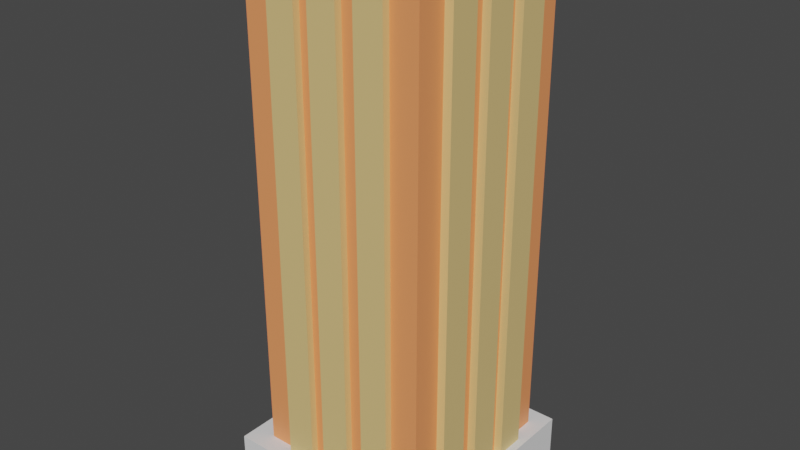 # Source: bigben.blend  (saved by Blender 3.4.6; exported with 4.5.12 LTS)
import bpy
from mathutils import Matrix  # noqa: F401  (used for matrix-valued properties, if any)

bpy.ops.wm.read_factory_settings(use_empty=True)
scene = bpy.context.scene
scene.name = 'Scene'

# ---- collections
col_collection = bpy.data.collections.new('Collection'); scene.collection.children.link(col_collection)

# ---- materials (node trees are filled in below, after node groups)
mat_wallcolor = bpy.data.materials.new('WallColor')
mat_wallcolor.alpha_threshold = 0.0
mat_wallcolor.use_transparent_shadow = False
mat_wallcolor.roughness = 0.5
mat_wallcolor.line_color = (0.0, 0.0, 0.0, 1.0)
mat_material = bpy.data.materials.new('Material')
mat_material.use_transparent_shadow = False
mat_wood = bpy.data.materials.new('Wood')
mat_wood.use_transparent_shadow = False
mat_wooddark = bpy.data.materials.new('WoodDark')
mat_wooddark.use_transparent_shadow = False

# ---- material node trees
mat_wallcolor.use_nodes = True; mat_wallcolor.node_tree.nodes.clear()
_N = mat_wallcolor.node_tree.nodes; _L = mat_wallcolor.node_tree.links
n0 = _N.new('ShaderNodeOutputMaterial'); n0.name = 'Material Output'; n0.location = (300, 300)
n1 = _N.new('ShaderNodeBsdfPrincipled'); n1.name = 'Principled BSDF'; n1.location = (10, 300)
n1.distribution = 'GGX'
n1.subsurface_method = 'RANDOM_WALK_SKIN'
n1.inputs[0].default_value = (1.0, 0.3209, 0.1201, 1.0)
n1.inputs[3].default_value = 1.45
n1.inputs[27].default_value = (0.0, 0.0, 0.0, 1.0)
n1.inputs[28].default_value = 1.0
_L.new(n1.outputs[0], n0.inputs[0])
n0.is_active_output = True
mat_material.use_nodes = True; mat_material.node_tree.nodes.clear()
_N = mat_material.node_tree.nodes; _L = mat_material.node_tree.links
n0 = _N.new('ShaderNodeBsdfPrincipled'); n0.name = 'Principled BSDF'; n0.location = (10, 300)
n0.distribution = 'GGX'
n0.subsurface_method = 'RANDOM_WALK_SKIN'
n0.inputs[0].default_value = (0.8, 0.5711, 0.2285, 1.0)
n0.inputs[3].default_value = 1.45
n0.inputs[27].default_value = (0.0, 0.0, 0.0, 1.0)
n0.inputs[28].default_value = 1.0
n1 = _N.new('ShaderNodeOutputMaterial'); n1.name = 'Material Output'; n1.location = (300, 300)
_L.new(n0.outputs[0], n1.inputs[0])
n1.is_active_output = True
mat_wood.use_nodes = True; mat_wood.node_tree.nodes.clear()
_N = mat_wood.node_tree.nodes; _L = mat_wood.node_tree.links
n0 = _N.new('ShaderNodeBsdfPrincipled'); n0.name = 'Principled BSDF'; n0.location = (10, 300)
n0.distribution = 'GGX'
n0.subsurface_method = 'RANDOM_WALK_SKIN'
n0.inputs[0].default_value = (0.8, 0.7592, 0.264, 1.0)
n0.inputs[3].default_value = 1.45
n0.inputs[27].default_value = (0.0, 0.0, 0.0, 1.0)
n0.inputs[28].default_value = 1.0
n1 = _N.new('ShaderNodeOutputMaterial'); n1.name = 'Material Output'; n1.location = (300, 300)
_L.new(n0.outputs[0], n1.inputs[0])
n1.is_active_output = True
mat_wooddark.use_nodes = True; mat_wooddark.node_tree.nodes.clear()
_N = mat_wooddark.node_tree.nodes; _L = mat_wooddark.node_tree.links
n0 = _N.new('ShaderNodeBsdfPrincipled'); n0.name = 'Principled BSDF'; n0.location = (10, 300)
n0.distribution = 'GGX'
n0.subsurface_method = 'RANDOM_WALK_SKIN'
n0.inputs[0].default_value = (0.1468, 0.06213, 0.01183, 1.0)
n0.inputs[3].default_value = 1.45
n0.inputs[27].default_value = (0.0, 0.0, 0.0, 1.0)
n0.inputs[28].default_value = 1.0
n1 = _N.new('ShaderNodeOutputMaterial'); n1.name = 'Material Output'; n1.location = (300, 300)
_L.new(n0.outputs[0], n1.inputs[0])
n1.is_active_output = True

# ---- world
world_world = bpy.data.worlds.new('World'); scene.world = world_world
world_world.use_nodes = True; world_world.node_tree.nodes.clear()
_N = world_world.node_tree.nodes; _L = world_world.node_tree.links
n0 = _N.new('ShaderNodeOutputWorld'); n0.name = 'World Output'; n0.location = (300, 300)
n1 = _N.new('ShaderNodeBackground'); n1.name = 'Background'; n1.location = (10, 300)
n1.inputs[0].default_value = (0.05088, 0.05088, 0.05088, 1.0)
_L.new(n1.outputs[0], n0.inputs[0])
n0.is_active_output = True
world_world.color = (0.05088, 0.05088, 0.05088)
world_world.use_sun_shadow = False
world_world.sun_shadow_jitter_overblur = 0.0

# ---- meshes
me_cube = bpy.data.meshes.new('Cube')
me_cube.from_pydata([(1.0, 1.0, 0.6196), (1.0, 1.0, -1.0), (1.0, -1.0, 0.6196), (1.0, -1.0, -1.0), (-1.0, 1.0, 0.6196), (-1.0, 1.0, -1.0), (-1.0, -1.0, 0.6196), (-1.0, -1.0, -1.0), (-0.9, -0.9, 0.6196), (0.9, 0.9, 0.6196), (-0.9, 0.9, 0.6196), (0.9, -0.9, 0.6196), (0.9, -0.9, -1.0), (-0.9, 0.9, -1.0), (0.9, 0.9, -1.0), (-0.9, -0.9, -1.0)], [], [(4, 6, 2, 11, 8, 10), (2, 0, 4, 10, 9, 11), (3, 2, 6, 7), (7, 6, 4, 5), (15, 7, 5, 1, 3, 12, 14, 13), (3, 7, 15, 12), (1, 0, 2, 3), (5, 4, 0, 1), (8, 11, 12, 15), (13, 10, 8, 15), (11, 9, 14, 12), (14, 9, 10, 13)])
_uv = me_cube.uv_layers.new(name='UVMap')
_uv.uv.foreach_set('vector', [0.875, 0.5, 0.875, 0.75, 0.625, 0.75, 0.6375, 0.7375, 0.8625, 0.7375, 0.8625, 0.5125, 0.625, 0.75, 0.625, 0.5, 0.875, 0.5, 0.8625, 0.5125, 0.6375, 0.5125, 0.6375, 0.7375, 0.375, 0.75, 0.625, 0.75, 0.625, 1.0, 0.375, 1.0, 0.375, 0.0, 0.625, 0.0, 0.625, 0.25, 0.375, 0.25, 0.1375, 0.7375, 0.125, 0.75, 0.125, 0.5, 0.375, 0.5, 0.375, 0.75, 0.3625, 0.7375, 0.3625, 0.5125, 0.1375, 0.5125, 0.375, 0.75, 0.125, 0.75, 0.1375, 0.7375, 0.3625, 0.7375, 0.375, 0.5, 0.625, 0.5, 0.625, 0.75, 0.375, 0.75, 0.375, 0.25, 0.625, 0.25, 0.625, 0.5, 0.375, 0.5, 0.5329, 1.0, 0.5329, 0.75, 0.4671, 0.75, 0.4671, 1.0, 0.4671, 0.25, 0.5329, 0.25, 0.5329, 0.0, 0.4671, 0.0, 0.5329, 0.75, 0.5329, 0.5, 0.4671, 0.5, 0.4671, 0.75, 0.4671, 0.5, 0.5329, 0.5, 0.5329, 0.25, 0.4671, 0.25])
me_cube.materials.append(mat_wallcolor)
me_cube.use_mirror_vertex_groups = False
me_cube.update()
me_cube_002 = bpy.data.meshes.new('Cube.002')
me_cube_002.from_pydata([(-1.0, -1.0, -1.0), (-1.0, -1.0, 1.0), (-1.0, 1.0, -1.0), (-1.0, 1.0, 1.0), (1.0, -1.0, -1.0), (1.0, -1.0, 1.0), (1.0, 1.0, -1.0), (1.0, 1.0, 1.0)], [], [(0, 1, 3, 2), (2, 3, 7, 6), (6, 7, 5, 4), (4, 5, 1, 0), (2, 6, 4, 0), (7, 3, 1, 5)])
_uv = me_cube_002.uv_layers.new(name='UVMap')
_uv.uv.foreach_set('vector', [0.375, 0.0, 0.625, 0.0, 0.625, 0.25, 0.375, 0.25, 0.375, 0.25, 0.625, 0.25, 0.625, 0.5, 0.375, 0.5, 0.375, 0.5, 0.625, 0.5, 0.625, 0.75, 0.375, 0.75, 0.375, 0.75, 0.625, 0.75, 0.625, 1.0, 0.375, 1.0, 0.125, 0.5, 0.375, 0.5, 0.375, 0.75, 0.125, 0.75, 0.625, 0.5, 0.875, 0.5, 0.875, 0.75, 0.625, 0.75])
me_cube_002.update()
me_cube_003 = bpy.data.meshes.new('Cube.003')
me_cube_003.from_pydata([(-1.0, -1.0, -0.5643), (-1.0, -1.0, 1.0), (-1.0, 1.0, -0.5643), (-1.0, 1.0, 1.0), (1.0, -1.0, -0.5643), (1.0, -1.0, 1.0), (1.0, 1.0, -0.5643), (1.0, 1.0, 1.0)], [], [(0, 1, 3, 2), (2, 3, 7, 6), (6, 7, 5, 4), (4, 5, 1, 0), (2, 6, 4, 0), (7, 3, 1, 5)])
_uv = me_cube_003.uv_layers.new(name='UVMap')
_uv.uv.foreach_set('vector', [0.375, 0.0, 0.625, 0.0, 0.625, 0.25, 0.375, 0.25, 0.375, 0.25, 0.625, 0.25, 0.625, 0.5, 0.375, 0.5, 0.375, 0.5, 0.625, 0.5, 0.625, 0.75, 0.375, 0.75, 0.375, 0.75, 0.625, 0.75, 0.625, 1.0, 0.375, 1.0, 0.125, 0.5, 0.375, 0.5, 0.375, 0.75, 0.125, 0.75, 0.625, 0.5, 0.875, 0.5, 0.875, 0.75, 0.625, 0.75])
me_cube_003.materials.append(mat_material)
me_cube_003.update()
me_cube_004 = bpy.data.meshes.new('Cube.004')
me_cube_004.from_pydata([(-1.0, -1.0, -0.5643), (-1.0, -1.0, 1.0), (-1.0, 1.0, -0.5643), (-1.0, 1.0, 1.0), (1.0, -1.0, -0.5643), (1.0, -1.0, 1.0), (1.0, 1.0, -0.5643), (1.0, 1.0, 1.0)], [], [(0, 1, 3, 2), (2, 3, 7, 6), (6, 7, 5, 4), (4, 5, 1, 0), (2, 6, 4, 0), (7, 3, 1, 5)])
_uv = me_cube_004.uv_layers.new(name='UVMap')
_uv.uv.foreach_set('vector', [0.375, 0.0, 0.625, 0.0, 0.625, 0.25, 0.375, 0.25, 0.375, 0.25, 0.625, 0.25, 0.625, 0.5, 0.375, 0.5, 0.375, 0.5, 0.625, 0.5, 0.625, 0.75, 0.375, 0.75, 0.375, 0.75, 0.625, 0.75, 0.625, 1.0, 0.375, 1.0, 0.125, 0.5, 0.375, 0.5, 0.375, 0.75, 0.125, 0.75, 0.625, 0.5, 0.875, 0.5, 0.875, 0.75, 0.625, 0.75])
me_cube_004.materials.append(mat_material)
me_cube_004.update()
me_cube_005 = bpy.data.meshes.new('Cube.005')
me_cube_005.from_pydata([(-1.0, -1.0, -0.5643), (-1.0, -1.0, 1.0), (-1.0, 1.0, -0.5643), (-1.0, 1.0, 1.0), (1.0, -1.0, -0.5643), (1.0, -1.0, 1.0), (1.0, 1.0, -0.5643), (1.0, 1.0, 1.0)], [], [(0, 1, 3, 2), (2, 3, 7, 6), (6, 7, 5, 4), (4, 5, 1, 0), (2, 6, 4, 0), (7, 3, 1, 5)])
_uv = me_cube_005.uv_layers.new(name='UVMap')
_uv.uv.foreach_set('vector', [0.375, 0.0, 0.625, 0.0, 0.625, 0.25, 0.375, 0.25, 0.375, 0.25, 0.625, 0.25, 0.625, 0.5, 0.375, 0.5, 0.375, 0.5, 0.625, 0.5, 0.625, 0.75, 0.375, 0.75, 0.375, 0.75, 0.625, 0.75, 0.625, 1.0, 0.375, 1.0, 0.125, 0.5, 0.375, 0.5, 0.375, 0.75, 0.125, 0.75, 0.625, 0.5, 0.875, 0.5, 0.875, 0.75, 0.625, 0.75])
me_cube_005.materials.append(mat_material)
me_cube_005.update()
me_cube_006 = bpy.data.meshes.new('Cube.006')
me_cube_006.from_pydata([(-1.0, -1.0, -0.5643), (-1.0, -1.0, 1.0), (-1.0, 1.0, -0.5643), (-1.0, 1.0, 1.0), (1.0, -1.0, -0.5643), (1.0, -1.0, 1.0), (1.0, 1.0, -0.5643), (1.0, 1.0, 1.0)], [], [(0, 1, 3, 2), (2, 3, 7, 6), (6, 7, 5, 4), (4, 5, 1, 0), (2, 6, 4, 0), (7, 3, 1, 5)])
_uv = me_cube_006.uv_layers.new(name='UVMap')
_uv.uv.foreach_set('vector', [0.375, 0.0, 0.625, 0.0, 0.625, 0.25, 0.375, 0.25, 0.375, 0.25, 0.625, 0.25, 0.625, 0.5, 0.375, 0.5, 0.375, 0.5, 0.625, 0.5, 0.625, 0.75, 0.375, 0.75, 0.375, 0.75, 0.625, 0.75, 0.625, 1.0, 0.375, 1.0, 0.125, 0.5, 0.375, 0.5, 0.375, 0.75, 0.125, 0.75, 0.625, 0.5, 0.875, 0.5, 0.875, 0.75, 0.625, 0.75])
me_cube_006.materials.append(mat_material)
me_cube_006.update()
me_cube_007 = bpy.data.meshes.new('Cube.007')
me_cube_007.from_pydata([(-1.0, -1.0, -0.5643), (-1.0, -1.0, 1.0), (-1.0, 1.0, -0.5643), (-1.0, 1.0, 1.0), (1.0, -1.0, -0.5643), (1.0, -1.0, 1.0), (1.0, 1.0, -0.5643), (1.0, 1.0, 1.0)], [], [(0, 1, 3, 2), (2, 3, 7, 6), (6, 7, 5, 4), (4, 5, 1, 0), (2, 6, 4, 0), (7, 3, 1, 5)])
_uv = me_cube_007.uv_layers.new(name='UVMap')
_uv.uv.foreach_set('vector', [0.375, 0.0, 0.625, 0.0, 0.625, 0.25, 0.375, 0.25, 0.375, 0.25, 0.625, 0.25, 0.625, 0.5, 0.375, 0.5, 0.375, 0.5, 0.625, 0.5, 0.625, 0.75, 0.375, 0.75, 0.375, 0.75, 0.625, 0.75, 0.625, 1.0, 0.375, 1.0, 0.125, 0.5, 0.375, 0.5, 0.375, 0.75, 0.125, 0.75, 0.625, 0.5, 0.875, 0.5, 0.875, 0.75, 0.625, 0.75])
me_cube_007.materials.append(mat_material)
me_cube_007.update()
me_cube_008 = bpy.data.meshes.new('Cube.008')
me_cube_008.from_pydata([(-1.0, -1.0, -0.5643), (-1.0, -1.0, 1.0), (-1.0, 1.0, -0.5643), (-1.0, 1.0, 1.0), (1.0, -1.0, -0.5643), (1.0, -1.0, 1.0), (1.0, 1.0, -0.5643), (1.0, 1.0, 1.0)], [], [(0, 1, 3, 2), (2, 3, 7, 6), (6, 7, 5, 4), (4, 5, 1, 0), (2, 6, 4, 0), (7, 3, 1, 5)])
_uv = me_cube_008.uv_layers.new(name='UVMap')
_uv.uv.foreach_set('vector', [0.375, 0.0, 0.625, 0.0, 0.625, 0.25, 0.375, 0.25, 0.375, 0.25, 0.625, 0.25, 0.625, 0.5, 0.375, 0.5, 0.375, 0.5, 0.625, 0.5, 0.625, 0.75, 0.375, 0.75, 0.375, 0.75, 0.625, 0.75, 0.625, 1.0, 0.375, 1.0, 0.125, 0.5, 0.375, 0.5, 0.375, 0.75, 0.125, 0.75, 0.625, 0.5, 0.875, 0.5, 0.875, 0.75, 0.625, 0.75])
me_cube_008.materials.append(mat_material)
me_cube_008.update()
me_cube_009 = bpy.data.meshes.new('Cube.009')
me_cube_009.from_pydata([(-1.0, -1.0, -0.5643), (-1.0, -1.0, 1.0), (-1.0, 1.0, -0.5643), (-1.0, 1.0, 1.0), (1.0, -1.0, -0.5643), (1.0, -1.0, 1.0), (1.0, 1.0, -0.5643), (1.0, 1.0, 1.0)], [], [(0, 1, 3, 2), (2, 3, 7, 6), (6, 7, 5, 4), (4, 5, 1, 0), (2, 6, 4, 0), (7, 3, 1, 5)])
_uv = me_cube_009.uv_layers.new(name='UVMap')
_uv.uv.foreach_set('vector', [0.375, 0.0, 0.625, 0.0, 0.625, 0.25, 0.375, 0.25, 0.375, 0.25, 0.625, 0.25, 0.625, 0.5, 0.375, 0.5, 0.375, 0.5, 0.625, 0.5, 0.625, 0.75, 0.375, 0.75, 0.375, 0.75, 0.625, 0.75, 0.625, 1.0, 0.375, 1.0, 0.125, 0.5, 0.375, 0.5, 0.375, 0.75, 0.125, 0.75, 0.625, 0.5, 0.875, 0.5, 0.875, 0.75, 0.625, 0.75])
me_cube_009.materials.append(mat_material)
me_cube_009.update()
me_cube_010 = bpy.data.meshes.new('Cube.010')
me_cube_010.from_pydata([(-1.0, -1.0, -0.5643), (-1.0, -1.0, 1.0), (-1.0, 1.0, -0.5643), (-1.0, 1.0, 1.0), (1.0, -1.0, -0.5643), (1.0, -1.0, 1.0), (1.0, 1.0, -0.5643), (1.0, 1.0, 1.0)], [], [(0, 1, 3, 2), (2, 3, 7, 6), (6, 7, 5, 4), (4, 5, 1, 0), (2, 6, 4, 0), (7, 3, 1, 5)])
_uv = me_cube_010.uv_layers.new(name='UVMap')
_uv.uv.foreach_set('vector', [0.375, 0.0, 0.625, 0.0, 0.625, 0.25, 0.375, 0.25, 0.375, 0.25, 0.625, 0.25, 0.625, 0.5, 0.375, 0.5, 0.375, 0.5, 0.625, 0.5, 0.625, 0.75, 0.375, 0.75, 0.375, 0.75, 0.625, 0.75, 0.625, 1.0, 0.375, 1.0, 0.125, 0.5, 0.375, 0.5, 0.375, 0.75, 0.125, 0.75, 0.625, 0.5, 0.875, 0.5, 0.875, 0.75, 0.625, 0.75])
me_cube_010.materials.append(mat_material)
me_cube_010.update()
me_cube_011 = bpy.data.meshes.new('Cube.011')
me_cube_011.from_pydata([(-1.0, -1.0, -0.5643), (-1.0, -1.0, 1.0), (-1.0, 1.0, -0.5643), (-1.0, 1.0, 1.0), (1.0, -1.0, -0.5643), (1.0, -1.0, 1.0), (1.0, 1.0, -0.5643), (1.0, 1.0, 1.0)], [], [(0, 1, 3, 2), (2, 3, 7, 6), (6, 7, 5, 4), (4, 5, 1, 0), (2, 6, 4, 0), (7, 3, 1, 5)])
_uv = me_cube_011.uv_layers.new(name='UVMap')
_uv.uv.foreach_set('vector', [0.375, 0.0, 0.625, 0.0, 0.625, 0.25, 0.375, 0.25, 0.375, 0.25, 0.625, 0.25, 0.625, 0.5, 0.375, 0.5, 0.375, 0.5, 0.625, 0.5, 0.625, 0.75, 0.375, 0.75, 0.375, 0.75, 0.625, 0.75, 0.625, 1.0, 0.375, 1.0, 0.125, 0.5, 0.375, 0.5, 0.375, 0.75, 0.125, 0.75, 0.625, 0.5, 0.875, 0.5, 0.875, 0.75, 0.625, 0.75])
me_cube_011.materials.append(mat_material)
me_cube_011.update()
me_cube_012 = bpy.data.meshes.new('Cube.012')
me_cube_012.from_pydata([(-1.0, -1.0, -0.5643), (-1.0, -1.0, 1.0), (-1.0, 1.0, -0.5643), (-1.0, 1.0, 1.0), (1.0, -1.0, -0.5643), (1.0, -1.0, 1.0), (1.0, 1.0, -0.5643), (1.0, 1.0, 1.0)], [], [(0, 1, 3, 2), (2, 3, 7, 6), (6, 7, 5, 4), (4, 5, 1, 0), (2, 6, 4, 0), (7, 3, 1, 5)])
_uv = me_cube_012.uv_layers.new(name='UVMap')
_uv.uv.foreach_set('vector', [0.375, 0.0, 0.625, 0.0, 0.625, 0.25, 0.375, 0.25, 0.375, 0.25, 0.625, 0.25, 0.625, 0.5, 0.375, 0.5, 0.375, 0.5, 0.625, 0.5, 0.625, 0.75, 0.375, 0.75, 0.375, 0.75, 0.625, 0.75, 0.625, 1.0, 0.375, 1.0, 0.125, 0.5, 0.375, 0.5, 0.375, 0.75, 0.125, 0.75, 0.625, 0.5, 0.875, 0.5, 0.875, 0.75, 0.625, 0.75])
me_cube_012.materials.append(mat_material)
me_cube_012.update()
me_cube_013 = bpy.data.meshes.new('Cube.013')
me_cube_013.from_pydata([(-1.0, -1.0, -0.5643), (-1.0, -1.0, 1.0), (-1.0, 1.0, -0.5643), (-1.0, 1.0, 1.0), (1.0, -1.0, -0.5643), (1.0, -1.0, 1.0), (1.0, 1.0, -0.5643), (1.0, 1.0, 1.0)], [], [(0, 1, 3, 2), (2, 3, 7, 6), (6, 7, 5, 4), (4, 5, 1, 0), (2, 6, 4, 0), (7, 3, 1, 5)])
_uv = me_cube_013.uv_layers.new(name='UVMap')
_uv.uv.foreach_set('vector', [0.375, 0.0, 0.625, 0.0, 0.625, 0.25, 0.375, 0.25, 0.375, 0.25, 0.625, 0.25, 0.625, 0.5, 0.375, 0.5, 0.375, 0.5, 0.625, 0.5, 0.625, 0.75, 0.375, 0.75, 0.375, 0.75, 0.625, 0.75, 0.625, 1.0, 0.375, 1.0, 0.125, 0.5, 0.375, 0.5, 0.375, 0.75, 0.125, 0.75, 0.625, 0.5, 0.875, 0.5, 0.875, 0.75, 0.625, 0.75])
me_cube_013.materials.append(mat_material)
me_cube_013.update()
me_cube_014 = bpy.data.meshes.new('Cube.014')
me_cube_014.from_pydata([(-1.0, -1.0, -0.5643), (-1.0, -1.0, 1.0), (-1.0, 1.0, -0.5643), (-1.0, 1.0, 1.0), (1.0, -1.0, -0.5643), (1.0, -1.0, 1.0), (1.0, 1.0, -0.5643), (1.0, 1.0, 1.0)], [], [(0, 1, 3, 2), (2, 3, 7, 6), (6, 7, 5, 4), (4, 5, 1, 0), (2, 6, 4, 0), (7, 3, 1, 5)])
_uv = me_cube_014.uv_layers.new(name='UVMap')
_uv.uv.foreach_set('vector', [0.375, 0.0, 0.625, 0.0, 0.625, 0.25, 0.375, 0.25, 0.375, 0.25, 0.625, 0.25, 0.625, 0.5, 0.375, 0.5, 0.375, 0.5, 0.625, 0.5, 0.625, 0.75, 0.375, 0.75, 0.375, 0.75, 0.625, 0.75, 0.625, 1.0, 0.375, 1.0, 0.125, 0.5, 0.375, 0.5, 0.375, 0.75, 0.125, 0.75, 0.625, 0.5, 0.875, 0.5, 0.875, 0.75, 0.625, 0.75])
me_cube_014.materials.append(mat_material)
me_cube_014.update()
me_cube_017 = bpy.data.meshes.new('Cube.017')
me_cube_017.from_pydata([(-1.0, -1.0, -1.0), (-1.0, -1.0, 1.0), (-1.0, 1.0, -1.0), (-1.0, 1.0, 1.0), (1.0, -1.0, -1.0), (1.0, -1.0, 1.0), (1.0, 1.0, -1.0), (1.0, 1.0, 1.0), (-2.0, -2.0, 1.508), (-2.0, -2.0, 0.905), (-2.0, 2.0, 1.508), (-2.0, 2.0, 0.905), (2.0, -2.0, 1.508), (2.0, -2.0, 0.905), (2.0, 2.0, 1.508), (2.0, 2.0, 0.905)], [], [(0, 1, 3, 2), (2, 3, 7, 6), (6, 7, 5, 4), (4, 5, 1, 0), (2, 6, 4, 0), (7, 3, 1, 5), (8, 9, 11, 10), (10, 11, 15, 14), (14, 15, 13, 12), (12, 13, 9, 8), (10, 14, 12, 8), (15, 11, 9, 13)])
_uv = me_cube_017.uv_layers.new(name='UVMap')
_uv.uv.foreach_set('vector', [0.375, 0.0, 0.625, 0.0, 0.625, 0.25, 0.375, 0.25, 0.375, 0.25, 0.625, 0.25, 0.625, 0.5, 0.375, 0.5, 0.375, 0.5, 0.625, 0.5, 0.625, 0.75, 0.375, 0.75, 0.375, 0.75, 0.625, 0.75, 0.625, 1.0, 0.375, 1.0, 0.125, 0.5, 0.375, 0.5, 0.375, 0.75, 0.125, 0.75, 0.625, 0.5, 0.875, 0.5, 0.875, 0.75, 0.625, 0.75, 0.375, 0.0, 0.625, 0.0, 0.625, 0.25, 0.375, 0.25, 0.375, 0.25, 0.625, 0.25, 0.625, 0.5, 0.375, 0.5, 0.375, 0.5, 0.625, 0.5, 0.625, 0.75, 0.375, 0.75, 0.375, 0.75, 0.625, 0.75, 0.625, 1.0, 0.375, 1.0, 0.125, 0.5, 0.375, 0.5, 0.375, 0.75, 0.125, 0.75, 0.625, 0.5, 0.875, 0.5, 0.875, 0.75, 0.625, 0.75])
me_cube_017.materials.append(mat_wood)
me_cube_017.update()
me_cube_018 = bpy.data.meshes.new('Cube.018')
me_cube_018.from_pydata([(-1.0, -1.0, -1.0), (-1.0, -1.0, 1.0), (-1.0, 1.0, -1.0), (-1.0, 1.0, 1.0), (1.0, -1.0, -1.0), (1.0, -1.0, 1.0), (1.0, 1.0, -1.0), (1.0, 1.0, 1.0)], [], [(0, 1, 3, 2), (2, 3, 7, 6), (6, 7, 5, 4), (4, 5, 1, 0), (2, 6, 4, 0), (7, 3, 1, 5)])
_uv = me_cube_018.uv_layers.new(name='UVMap')
_uv.uv.foreach_set('vector', [0.375, 0.0, 0.625, 0.0, 0.625, 0.25, 0.375, 0.25, 0.375, 0.25, 0.625, 0.25, 0.625, 0.5, 0.375, 0.5, 0.375, 0.5, 0.625, 0.5, 0.625, 0.75, 0.375, 0.75, 0.375, 0.75, 0.625, 0.75, 0.625, 1.0, 0.375, 1.0, 0.125, 0.5, 0.375, 0.5, 0.375, 0.75, 0.125, 0.75, 0.625, 0.5, 0.875, 0.5, 0.875, 0.75, 0.625, 0.75])
me_cube_018.materials.append(mat_wood)
me_cube_018.update()
me_cube_019 = bpy.data.meshes.new('Cube.019')
me_cube_019.from_pydata([(-1.0, -1.0, -1.0), (-1.0, -1.0, 1.0), (-1.0, 1.0, -1.0), (-1.0, 1.0, 1.0), (1.0, -1.0, -1.0), (1.0, -1.0, 1.0), (1.0, 1.0, -1.0), (1.0, 1.0, 1.0)], [], [(0, 1, 3, 2), (2, 3, 7, 6), (6, 7, 5, 4), (4, 5, 1, 0), (2, 6, 4, 0), (7, 3, 1, 5)])
_uv = me_cube_019.uv_layers.new(name='UVMap')
_uv.uv.foreach_set('vector', [0.375, 0.0, 0.625, 0.0, 0.625, 0.25, 0.375, 0.25, 0.375, 0.25, 0.625, 0.25, 0.625, 0.5, 0.375, 0.5, 0.375, 0.5, 0.625, 0.5, 0.625, 0.75, 0.375, 0.75, 0.375, 0.75, 0.625, 0.75, 0.625, 1.0, 0.375, 1.0, 0.125, 0.5, 0.375, 0.5, 0.375, 0.75, 0.125, 0.75, 0.625, 0.5, 0.875, 0.5, 0.875, 0.75, 0.625, 0.75])
me_cube_019.materials.append(mat_wood)
me_cube_019.update()
me_cube_020 = bpy.data.meshes.new('Cube.020')
me_cube_020.from_pydata([(-1.0, -1.0, -1.0), (-1.0, -1.0, 1.0), (-1.0, 1.0, -1.0), (-1.0, 1.0, 1.0), (1.0, -1.0, -1.0), (1.0, -1.0, 1.0), (1.0, 1.0, -1.0), (1.0, 1.0, 1.0)], [], [(0, 1, 3, 2), (2, 3, 7, 6), (6, 7, 5, 4), (4, 5, 1, 0), (2, 6, 4, 0), (7, 3, 1, 5)])
_uv = me_cube_020.uv_layers.new(name='UVMap')
_uv.uv.foreach_set('vector', [0.375, 0.0, 0.625, 0.0, 0.625, 0.25, 0.375, 0.25, 0.375, 0.25, 0.625, 0.25, 0.625, 0.5, 0.375, 0.5, 0.375, 0.5, 0.625, 0.5, 0.625, 0.75, 0.375, 0.75, 0.375, 0.75, 0.625, 0.75, 0.625, 1.0, 0.375, 1.0, 0.125, 0.5, 0.375, 0.5, 0.375, 0.75, 0.125, 0.75, 0.625, 0.5, 0.875, 0.5, 0.875, 0.75, 0.625, 0.75])
me_cube_020.materials.append(mat_wood)
me_cube_020.update()
me_cube_021 = bpy.data.meshes.new('Cube.021')
me_cube_021.from_pydata([(-1.0, -1.0, -1.0), (-1.0, -1.0, 1.0), (-1.0, 1.0, -1.0), (-1.0, 1.0, 1.0), (1.0, -1.0, -1.0), (1.0, -1.0, 1.0), (1.0, 1.0, -1.0), (1.0, 1.0, 1.0)], [], [(0, 1, 3, 2), (2, 3, 7, 6), (6, 7, 5, 4), (4, 5, 1, 0), (2, 6, 4, 0), (7, 3, 1, 5)])
_uv = me_cube_021.uv_layers.new(name='UVMap')
_uv.uv.foreach_set('vector', [0.375, 0.0, 0.625, 0.0, 0.625, 0.25, 0.375, 0.25, 0.375, 0.25, 0.625, 0.25, 0.625, 0.5, 0.375, 0.5, 0.375, 0.5, 0.625, 0.5, 0.625, 0.75, 0.375, 0.75, 0.375, 0.75, 0.625, 0.75, 0.625, 1.0, 0.375, 1.0, 0.125, 0.5, 0.375, 0.5, 0.375, 0.75, 0.125, 0.75, 0.625, 0.5, 0.875, 0.5, 0.875, 0.75, 0.625, 0.75])
me_cube_021.materials.append(mat_wood)
me_cube_021.update()
me_cube_022 = bpy.data.meshes.new('Cube.022')
me_cube_022.from_pydata([(-1.0, -1.0, -1.0), (-1.0, -1.0, 1.0), (-1.0, 1.0, -1.0), (-1.0, 1.0, 1.0), (1.0, -1.0, -1.0), (1.0, -1.0, 1.0), (1.0, 1.0, -1.0), (1.0, 1.0, 1.0)], [], [(0, 1, 3, 2), (2, 3, 7, 6), (6, 7, 5, 4), (4, 5, 1, 0), (2, 6, 4, 0), (7, 3, 1, 5)])
_uv = me_cube_022.uv_layers.new(name='UVMap')
_uv.uv.foreach_set('vector', [0.375, 0.0, 0.625, 0.0, 0.625, 0.25, 0.375, 0.25, 0.375, 0.25, 0.625, 0.25, 0.625, 0.5, 0.375, 0.5, 0.375, 0.5, 0.625, 0.5, 0.625, 0.75, 0.375, 0.75, 0.375, 0.75, 0.625, 0.75, 0.625, 1.0, 0.375, 1.0, 0.125, 0.5, 0.375, 0.5, 0.375, 0.75, 0.125, 0.75, 0.625, 0.5, 0.875, 0.5, 0.875, 0.75, 0.625, 0.75])
me_cube_022.materials.append(mat_wood)
me_cube_022.update()
me_cube_023 = bpy.data.meshes.new('Cube.023')
me_cube_023.from_pydata([(-1.0, -1.0, -1.0), (-1.0, -1.0, 1.0), (-1.0, 1.0, -1.0), (-1.0, 1.0, 1.0), (1.0, -1.0, -1.0), (1.0, -1.0, 1.0), (1.0, 1.0, -1.0), (1.0, 1.0, 1.0)], [], [(0, 1, 3, 2), (2, 3, 7, 6), (6, 7, 5, 4), (4, 5, 1, 0), (2, 6, 4, 0), (7, 3, 1, 5)])
_uv = me_cube_023.uv_layers.new(name='UVMap')
_uv.uv.foreach_set('vector', [0.375, 0.0, 0.625, 0.0, 0.625, 0.25, 0.375, 0.25, 0.375, 0.25, 0.625, 0.25, 0.625, 0.5, 0.375, 0.5, 0.375, 0.5, 0.625, 0.5, 0.625, 0.75, 0.375, 0.75, 0.375, 0.75, 0.625, 0.75, 0.625, 1.0, 0.375, 1.0, 0.125, 0.5, 0.375, 0.5, 0.375, 0.75, 0.125, 0.75, 0.625, 0.5, 0.875, 0.5, 0.875, 0.75, 0.625, 0.75])
me_cube_023.materials.append(mat_wood)
me_cube_023.update()
me_cube_024 = bpy.data.meshes.new('Cube.024')
me_cube_024.from_pydata([(-1.0, -1.0, -1.0), (-1.0, -1.0, 1.0), (-1.0, 1.0, -1.0), (-1.0, 1.0, 1.0), (1.0, -1.0, -1.0), (1.0, -1.0, 1.0), (1.0, 1.0, -1.0), (1.0, 1.0, 1.0)], [], [(0, 1, 3, 2), (2, 3, 7, 6), (6, 7, 5, 4), (4, 5, 1, 0), (2, 6, 4, 0), (7, 3, 1, 5)])
_uv = me_cube_024.uv_layers.new(name='UVMap')
_uv.uv.foreach_set('vector', [0.375, 0.0, 0.625, 0.0, 0.625, 0.25, 0.375, 0.25, 0.375, 0.25, 0.625, 0.25, 0.625, 0.5, 0.375, 0.5, 0.375, 0.5, 0.625, 0.5, 0.625, 0.75, 0.375, 0.75, 0.375, 0.75, 0.625, 0.75, 0.625, 1.0, 0.375, 1.0, 0.125, 0.5, 0.375, 0.5, 0.375, 0.75, 0.125, 0.75, 0.625, 0.5, 0.875, 0.5, 0.875, 0.75, 0.625, 0.75])
me_cube_024.materials.append(mat_wood)
me_cube_024.update()
me_cube_025 = bpy.data.meshes.new('Cube.025')
me_cube_025.from_pydata([(-1.0, -1.0, -1.0), (-1.0, -1.0, 1.0), (-1.0, 1.0, -1.0), (-1.0, 1.0, 1.0), (1.0, -1.0, -1.0), (1.0, -1.0, 1.0), (1.0, 1.0, -1.0), (1.0, 1.0, 1.0)], [], [(0, 1, 3, 2), (2, 3, 7, 6), (6, 7, 5, 4), (4, 5, 1, 0), (2, 6, 4, 0), (7, 3, 1, 5)])
_uv = me_cube_025.uv_layers.new(name='UVMap')
_uv.uv.foreach_set('vector', [0.375, 0.0, 0.625, 0.0, 0.625, 0.25, 0.375, 0.25, 0.375, 0.25, 0.625, 0.25, 0.625, 0.5, 0.375, 0.5, 0.375, 0.5, 0.625, 0.5, 0.625, 0.75, 0.375, 0.75, 0.375, 0.75, 0.625, 0.75, 0.625, 1.0, 0.375, 1.0, 0.125, 0.5, 0.375, 0.5, 0.375, 0.75, 0.125, 0.75, 0.625, 0.5, 0.875, 0.5, 0.875, 0.75, 0.625, 0.75])
me_cube_025.materials.append(mat_wood)
me_cube_025.update()
me_cube_026 = bpy.data.meshes.new('Cube.026')
me_cube_026.from_pydata([(-1.0, -1.0, -1.0), (-1.0, -1.0, 1.0), (-1.0, 1.0, -1.0), (-1.0, 1.0, 1.0), (1.0, -1.0, -1.0), (1.0, -1.0, 1.0), (1.0, 1.0, -1.0), (1.0, 1.0, 1.0)], [], [(0, 1, 3, 2), (2, 3, 7, 6), (6, 7, 5, 4), (4, 5, 1, 0), (2, 6, 4, 0), (7, 3, 1, 5)])
_uv = me_cube_026.uv_layers.new(name='UVMap')
_uv.uv.foreach_set('vector', [0.375, 0.0, 0.625, 0.0, 0.625, 0.25, 0.375, 0.25, 0.375, 0.25, 0.625, 0.25, 0.625, 0.5, 0.375, 0.5, 0.375, 0.5, 0.625, 0.5, 0.625, 0.75, 0.375, 0.75, 0.375, 0.75, 0.625, 0.75, 0.625, 1.0, 0.375, 1.0, 0.125, 0.5, 0.375, 0.5, 0.375, 0.75, 0.125, 0.75, 0.625, 0.5, 0.875, 0.5, 0.875, 0.75, 0.625, 0.75])
me_cube_026.materials.append(mat_wood)
me_cube_026.update()
me_cube_027 = bpy.data.meshes.new('Cube.027')
me_cube_027.from_pydata([(-1.0, -1.0, -1.0), (-1.0, -1.0, 1.0), (-1.0, 1.0, -1.0), (-1.0, 1.0, 1.0), (1.0, -1.0, -1.0), (1.0, -1.0, 1.0), (1.0, 1.0, -1.0), (1.0, 1.0, 1.0)], [], [(0, 1, 3, 2), (2, 3, 7, 6), (6, 7, 5, 4), (4, 5, 1, 0), (2, 6, 4, 0), (7, 3, 1, 5)])
_uv = me_cube_027.uv_layers.new(name='UVMap')
_uv.uv.foreach_set('vector', [0.375, 0.0, 0.625, 0.0, 0.625, 0.25, 0.375, 0.25, 0.375, 0.25, 0.625, 0.25, 0.625, 0.5, 0.375, 0.5, 0.375, 0.5, 0.625, 0.5, 0.625, 0.75, 0.375, 0.75, 0.375, 0.75, 0.625, 0.75, 0.625, 1.0, 0.375, 1.0, 0.125, 0.5, 0.375, 0.5, 0.375, 0.75, 0.125, 0.75, 0.625, 0.5, 0.875, 0.5, 0.875, 0.75, 0.625, 0.75])
me_cube_027.materials.append(mat_wood)
me_cube_027.update()
me_cube_028 = bpy.data.meshes.new('Cube.028')
me_cube_028.from_pydata([(-1.0, -1.0, -1.0), (-1.0, -1.0, 1.0), (-1.0, 1.0, -1.0), (-1.0, 1.0, 1.0), (1.0, -1.0, -1.0), (1.0, -1.0, 1.0), (1.0, 1.0, -1.0), (1.0, 1.0, 1.0)], [], [(0, 1, 3, 2), (2, 3, 7, 6), (6, 7, 5, 4), (4, 5, 1, 0), (2, 6, 4, 0), (7, 3, 1, 5)])
_uv = me_cube_028.uv_layers.new(name='UVMap')
_uv.uv.foreach_set('vector', [0.375, 0.0, 0.625, 0.0, 0.625, 0.25, 0.375, 0.25, 0.375, 0.25, 0.625, 0.25, 0.625, 0.5, 0.375, 0.5, 0.375, 0.5, 0.625, 0.5, 0.625, 0.75, 0.375, 0.75, 0.375, 0.75, 0.625, 0.75, 0.625, 1.0, 0.375, 1.0, 0.125, 0.5, 0.375, 0.5, 0.375, 0.75, 0.125, 0.75, 0.625, 0.5, 0.875, 0.5, 0.875, 0.75, 0.625, 0.75])
me_cube_028.materials.append(mat_wood)
me_cube_028.update()
me_cube_029 = bpy.data.meshes.new('Cube.029')
me_cube_029.from_pydata([(-1.0, -1.0, -1.0), (-1.0, -1.0, 1.0), (-1.0, 1.0, -1.0), (-1.0, 1.0, 1.0), (1.0, -1.0, -1.0), (1.0, -1.0, 1.0), (1.0, 1.0, -1.0), (1.0, 1.0, 1.0)], [], [(0, 1, 3, 2), (2, 3, 7, 6), (6, 7, 5, 4), (4, 5, 1, 0), (2, 6, 4, 0), (7, 3, 1, 5)])
_uv = me_cube_029.uv_layers.new(name='UVMap')
_uv.uv.foreach_set('vector', [0.375, 0.0, 0.625, 0.0, 0.625, 0.25, 0.375, 0.25, 0.375, 0.25, 0.625, 0.25, 0.625, 0.5, 0.375, 0.5, 0.375, 0.5, 0.625, 0.5, 0.625, 0.75, 0.375, 0.75, 0.375, 0.75, 0.625, 0.75, 0.625, 1.0, 0.375, 1.0, 0.125, 0.5, 0.375, 0.5, 0.375, 0.75, 0.125, 0.75, 0.625, 0.5, 0.875, 0.5, 0.875, 0.75, 0.625, 0.75])
me_cube_029.materials.append(mat_wood)
me_cube_029.update()
me_cube_030 = bpy.data.meshes.new('Cube.030')
me_cube_030.from_pydata([(-1.0, -1.0, -1.0), (-1.0, -1.0, 1.0), (-1.0, 1.0, -1.0), (-1.0, 1.0, 1.0), (1.0, -1.0, -1.0), (1.0, -1.0, 1.0), (1.0, 1.0, -1.0), (1.0, 1.0, 1.0)], [], [(0, 1, 3, 2), (2, 3, 7, 6), (6, 7, 5, 4), (4, 5, 1, 0), (2, 6, 4, 0), (7, 3, 1, 5)])
_uv = me_cube_030.uv_layers.new(name='UVMap')
_uv.uv.foreach_set('vector', [0.375, 0.0, 0.625, 0.0, 0.625, 0.25, 0.375, 0.25, 0.375, 0.25, 0.625, 0.25, 0.625, 0.5, 0.375, 0.5, 0.375, 0.5, 0.625, 0.5, 0.625, 0.75, 0.375, 0.75, 0.375, 0.75, 0.625, 0.75, 0.625, 1.0, 0.375, 1.0, 0.125, 0.5, 0.375, 0.5, 0.375, 0.75, 0.125, 0.75, 0.625, 0.5, 0.875, 0.5, 0.875, 0.75, 0.625, 0.75])
me_cube_030.materials.append(mat_wood)
me_cube_030.update()
me_cube_031 = bpy.data.meshes.new('Cube.031')
me_cube_031.from_pydata([(-1.0, -1.0, -1.0), (-1.0, -1.0, 1.0), (-1.0, 1.0, -1.0), (-1.0, 1.0, 1.0), (1.0, -1.0, -1.0), (1.0, -1.0, 1.0), (1.0, 1.0, -1.0), (1.0, 1.0, 1.0), (-2.0, -2.0, 1.508), (-2.0, -2.0, 0.905), (-2.0, 2.0, 1.508), (-2.0, 2.0, 0.905), (2.0, -2.0, 1.508), (2.0, -2.0, 0.905), (2.0, 2.0, 1.508), (2.0, 2.0, 0.905)], [], [(0, 1, 3, 2), (2, 3, 7, 6), (6, 7, 5, 4), (4, 5, 1, 0), (2, 6, 4, 0), (7, 3, 1, 5), (8, 9, 11, 10), (10, 11, 15, 14), (14, 15, 13, 12), (12, 13, 9, 8), (10, 14, 12, 8), (15, 11, 9, 13)])
_uv = me_cube_031.uv_layers.new(name='UVMap')
_uv.uv.foreach_set('vector', [0.375, 0.0, 0.625, 0.0, 0.625, 0.25, 0.375, 0.25, 0.375, 0.25, 0.625, 0.25, 0.625, 0.5, 0.375, 0.5, 0.375, 0.5, 0.625, 0.5, 0.625, 0.75, 0.375, 0.75, 0.375, 0.75, 0.625, 0.75, 0.625, 1.0, 0.375, 1.0, 0.125, 0.5, 0.375, 0.5, 0.375, 0.75, 0.125, 0.75, 0.625, 0.5, 0.875, 0.5, 0.875, 0.75, 0.625, 0.75, 0.375, 0.0, 0.625, 0.0, 0.625, 0.25, 0.375, 0.25, 0.375, 0.25, 0.625, 0.25, 0.625, 0.5, 0.375, 0.5, 0.375, 0.5, 0.625, 0.5, 0.625, 0.75, 0.375, 0.75, 0.375, 0.75, 0.625, 0.75, 0.625, 1.0, 0.375, 1.0, 0.125, 0.5, 0.375, 0.5, 0.375, 0.75, 0.125, 0.75, 0.625, 0.5, 0.875, 0.5, 0.875, 0.75, 0.625, 0.75])
me_cube_031.materials.append(mat_wood)
me_cube_031.update()
me_cube_032 = bpy.data.meshes.new('Cube.032')
me_cube_032.from_pydata([(-1.0, -1.0, -1.0), (-1.0, -1.0, 1.0), (-1.0, 1.0, -1.0), (-1.0, 1.0, 1.0), (1.0, -1.0, -1.0), (1.0, -1.0, 1.0), (1.0, 1.0, -1.0), (1.0, 1.0, 1.0)], [], [(0, 1, 3, 2), (2, 3, 7, 6), (6, 7, 5, 4), (4, 5, 1, 0), (2, 6, 4, 0), (7, 3, 1, 5)])
_uv = me_cube_032.uv_layers.new(name='UVMap')
_uv.uv.foreach_set('vector', [0.375, 0.0, 0.625, 0.0, 0.625, 0.25, 0.375, 0.25, 0.375, 0.25, 0.625, 0.25, 0.625, 0.5, 0.375, 0.5, 0.375, 0.5, 0.625, 0.5, 0.625, 0.75, 0.375, 0.75, 0.375, 0.75, 0.625, 0.75, 0.625, 1.0, 0.375, 1.0, 0.125, 0.5, 0.375, 0.5, 0.375, 0.75, 0.125, 0.75, 0.625, 0.5, 0.875, 0.5, 0.875, 0.75, 0.625, 0.75])
me_cube_032.materials.append(mat_wood)
me_cube_032.update()
me_cube_033 = bpy.data.meshes.new('Cube.033')
me_cube_033.from_pydata([(-1.0, -1.0, -1.0), (-1.0, -1.0, 1.0), (-1.0, 1.0, -1.0), (-1.0, 1.0, 1.0), (1.0, -1.0, -1.0), (1.0, -1.0, 1.0), (1.0, 1.0, -1.0), (1.0, 1.0, 1.0)], [], [(0, 1, 3, 2), (2, 3, 7, 6), (6, 7, 5, 4), (4, 5, 1, 0), (2, 6, 4, 0), (7, 3, 1, 5)])
_uv = me_cube_033.uv_layers.new(name='UVMap')
_uv.uv.foreach_set('vector', [0.375, 0.0, 0.625, 0.0, 0.625, 0.25, 0.375, 0.25, 0.375, 0.25, 0.625, 0.25, 0.625, 0.5, 0.375, 0.5, 0.375, 0.5, 0.625, 0.5, 0.625, 0.75, 0.375, 0.75, 0.375, 0.75, 0.625, 0.75, 0.625, 1.0, 0.375, 1.0, 0.125, 0.5, 0.375, 0.5, 0.375, 0.75, 0.125, 0.75, 0.625, 0.5, 0.875, 0.5, 0.875, 0.75, 0.625, 0.75])
me_cube_033.materials.append(mat_wood)
me_cube_033.update()
me_cube_034 = bpy.data.meshes.new('Cube.034')
me_cube_034.from_pydata([(-1.0, -1.0, -1.0), (-1.0, -1.0, 1.0), (-1.0, 1.0, -1.0), (-1.0, 1.0, 1.0), (1.0, -1.0, -1.0), (1.0, -1.0, 1.0), (1.0, 1.0, -1.0), (1.0, 1.0, 1.0)], [], [(0, 1, 3, 2), (2, 3, 7, 6), (6, 7, 5, 4), (4, 5, 1, 0), (2, 6, 4, 0), (7, 3, 1, 5)])
_uv = me_cube_034.uv_layers.new(name='UVMap')
_uv.uv.foreach_set('vector', [0.375, 0.0, 0.625, 0.0, 0.625, 0.25, 0.375, 0.25, 0.375, 0.25, 0.625, 0.25, 0.625, 0.5, 0.375, 0.5, 0.375, 0.5, 0.625, 0.5, 0.625, 0.75, 0.375, 0.75, 0.375, 0.75, 0.625, 0.75, 0.625, 1.0, 0.375, 1.0, 0.125, 0.5, 0.375, 0.5, 0.375, 0.75, 0.125, 0.75, 0.625, 0.5, 0.875, 0.5, 0.875, 0.75, 0.625, 0.75])
me_cube_034.materials.append(mat_wood)
me_cube_034.update()
me_cube_035 = bpy.data.meshes.new('Cube.035')
me_cube_035.from_pydata([(-1.0, -1.0, -1.0), (-1.0, -1.0, 1.0), (-1.0, 1.0, -1.0), (-1.0, 1.0, 1.0), (1.0, -1.0, -1.0), (1.0, -1.0, 1.0), (1.0, 1.0, -1.0), (1.0, 1.0, 1.0)], [], [(0, 1, 3, 2), (2, 3, 7, 6), (6, 7, 5, 4), (4, 5, 1, 0), (2, 6, 4, 0), (7, 3, 1, 5)])
_uv = me_cube_035.uv_layers.new(name='UVMap')
_uv.uv.foreach_set('vector', [0.375, 0.0, 0.625, 0.0, 0.625, 0.25, 0.375, 0.25, 0.375, 0.25, 0.625, 0.25, 0.625, 0.5, 0.375, 0.5, 0.375, 0.5, 0.625, 0.5, 0.625, 0.75, 0.375, 0.75, 0.375, 0.75, 0.625, 0.75, 0.625, 1.0, 0.375, 1.0, 0.125, 0.5, 0.375, 0.5, 0.375, 0.75, 0.125, 0.75, 0.625, 0.5, 0.875, 0.5, 0.875, 0.75, 0.625, 0.75])
me_cube_035.materials.append(mat_wood)
me_cube_035.update()
me_cube_036 = bpy.data.meshes.new('Cube.036')
me_cube_036.from_pydata([(-1.0, -1.0, -1.0), (-1.0, -1.0, 1.0), (-1.0, 1.0, -1.0), (-1.0, 1.0, 1.0), (1.0, -1.0, -1.0), (1.0, -1.0, 1.0), (1.0, 1.0, -1.0), (1.0, 1.0, 1.0)], [], [(0, 1, 3, 2), (2, 3, 7, 6), (6, 7, 5, 4), (4, 5, 1, 0), (2, 6, 4, 0), (7, 3, 1, 5)])
_uv = me_cube_036.uv_layers.new(name='UVMap')
_uv.uv.foreach_set('vector', [0.375, 0.0, 0.625, 0.0, 0.625, 0.25, 0.375, 0.25, 0.375, 0.25, 0.625, 0.25, 0.625, 0.5, 0.375, 0.5, 0.375, 0.5, 0.625, 0.5, 0.625, 0.75, 0.375, 0.75, 0.375, 0.75, 0.625, 0.75, 0.625, 1.0, 0.375, 1.0, 0.125, 0.5, 0.375, 0.5, 0.375, 0.75, 0.125, 0.75, 0.625, 0.5, 0.875, 0.5, 0.875, 0.75, 0.625, 0.75])
me_cube_036.materials.append(mat_wood)
me_cube_036.update()
me_cube_037 = bpy.data.meshes.new('Cube.037')
me_cube_037.from_pydata([(-1.0, -1.0, -1.0), (-1.0, -1.0, 1.0), (-1.0, 1.0, -1.0), (-1.0, 1.0, 1.0), (1.0, -1.0, -1.0), (1.0, -1.0, 1.0), (1.0, 1.0, -1.0), (1.0, 1.0, 1.0)], [], [(0, 1, 3, 2), (2, 3, 7, 6), (6, 7, 5, 4), (4, 5, 1, 0), (2, 6, 4, 0), (7, 3, 1, 5)])
_uv = me_cube_037.uv_layers.new(name='UVMap')
_uv.uv.foreach_set('vector', [0.375, 0.0, 0.625, 0.0, 0.625, 0.25, 0.375, 0.25, 0.375, 0.25, 0.625, 0.25, 0.625, 0.5, 0.375, 0.5, 0.375, 0.5, 0.625, 0.5, 0.625, 0.75, 0.375, 0.75, 0.375, 0.75, 0.625, 0.75, 0.625, 1.0, 0.375, 1.0, 0.125, 0.5, 0.375, 0.5, 0.375, 0.75, 0.125, 0.75, 0.625, 0.5, 0.875, 0.5, 0.875, 0.75, 0.625, 0.75])
me_cube_037.materials.append(mat_wood)
me_cube_037.update()
me_cube_038 = bpy.data.meshes.new('Cube.038')
me_cube_038.from_pydata([(-1.0, -1.0, -1.0), (-1.0, -1.0, 1.0), (-1.0, 1.0, -1.0), (-1.0, 1.0, 1.0), (1.0, -1.0, -1.0), (1.0, -1.0, 1.0), (1.0, 1.0, -1.0), (1.0, 1.0, 1.0)], [], [(0, 1, 3, 2), (2, 3, 7, 6), (6, 7, 5, 4), (4, 5, 1, 0), (2, 6, 4, 0), (7, 3, 1, 5)])
_uv = me_cube_038.uv_layers.new(name='UVMap')
_uv.uv.foreach_set('vector', [0.375, 0.0, 0.625, 0.0, 0.625, 0.25, 0.375, 0.25, 0.375, 0.25, 0.625, 0.25, 0.625, 0.5, 0.375, 0.5, 0.375, 0.5, 0.625, 0.5, 0.625, 0.75, 0.375, 0.75, 0.375, 0.75, 0.625, 0.75, 0.625, 1.0, 0.375, 1.0, 0.125, 0.5, 0.375, 0.5, 0.375, 0.75, 0.125, 0.75, 0.625, 0.5, 0.875, 0.5, 0.875, 0.75, 0.625, 0.75])
me_cube_038.materials.append(mat_wood)
me_cube_038.update()
me_cube_042 = bpy.data.meshes.new('Cube.042')
me_cube_042.from_pydata([(-1.747, -1.747, -1.747), (-1.747, -1.747, 1.747), (-1.747, 1.747, -1.747), (-1.747, 1.747, 1.747), (1.747, -1.747, -1.747), (1.747, -1.747, 1.747), (1.747, 1.747, -1.747), (1.747, 1.747, 1.747), (-1.0, -0.924, -0.924), (-1.0, 0.924, 0.924), (-1.0, -0.924, 0.924), (-1.0, 0.924, -0.924), (1.0, 0.924, -0.924), (1.0, -0.924, 0.924), (1.0, 0.924, 0.924), (1.0, -0.924, -0.924)], [], [(10, 1, 3, 2, 11, 9), (11, 2, 0, 1, 10, 8), (2, 3, 7, 6), (6, 7, 5, 4, 15, 13, 14, 12), (15, 4, 6, 12), (4, 5, 1, 0), (2, 6, 4, 0), (7, 3, 1, 5), (9, 11, 12, 14), (15, 8, 10, 13), (11, 8, 15, 12), (9, 14, 13, 10)])
_uv = me_cube_042.uv_layers.new(name='UVMap')
_uv.uv.foreach_set('vector', [0.6155, 0.0095, 0.625, 0.0, 0.625, 0.25, 0.375, 0.25, 0.3845, 0.2405, 0.6155, 0.2405, 0.3845, 0.2405, 0.375, 0.25, 0.375, 0.0, 0.625, 0.0, 0.6155, 0.0095, 0.3845, 0.0095, 0.375, 0.25, 0.625, 0.25, 0.625, 0.5, 0.375, 0.5, 0.375, 0.5, 0.625, 0.5, 0.625, 0.75, 0.375, 0.75, 0.3845, 0.7405, 0.6155, 0.7405, 0.6155, 0.5095, 0.3845, 0.5095, 0.3845, 0.7405, 0.375, 0.75, 0.375, 0.5, 0.3845, 0.5095, 0.375, 0.75, 0.625, 0.75, 0.625, 1.0, 0.375, 1.0, 0.125, 0.5, 0.375, 0.5, 0.375, 0.75, 0.125, 0.75, 0.625, 0.5, 0.875, 0.5, 0.875, 0.75, 0.625, 0.75, 0.625, 0.3386, 0.375, 0.3386, 0.375, 0.4674, 0.625, 0.4674, 0.375, 0.7826, 0.375, 0.9114, 0.625, 0.9114, 0.625, 0.7826, 0.2136, 0.5, 0.2136, 0.75, 0.3424, 0.75, 0.3424, 0.5, 0.7864, 0.5, 0.6576, 0.5, 0.6576, 0.75, 0.7864, 0.75])
me_cube_042.materials.append(mat_wood)
me_cube_042.update()
me_cube_045 = bpy.data.meshes.new('Cube.045')
me_cube_045.from_pydata([(-1.747, -1.747, -1.747), (-1.747, -1.747, 1.747), (-1.747, 1.747, -1.747), (-1.747, 1.747, 1.747), (1.747, -1.747, -1.747), (1.747, -1.747, 1.747), (1.747, 1.747, -1.747), (1.747, 1.747, 1.747), (-1.0, -0.924, -0.924), (-1.0, 0.924, 0.924), (-1.0, -0.924, 0.924), (-1.0, 0.924, -0.924), (1.0, 0.924, -0.924), (1.0, -0.924, 0.924), (1.0, 0.924, 0.924), (1.0, -0.924, -0.924)], [], [(10, 1, 3, 2, 11, 9), (11, 2, 0, 1, 10, 8), (2, 3, 7, 6), (6, 7, 5, 4, 15, 13, 14, 12), (15, 4, 6, 12), (4, 5, 1, 0), (2, 6, 4, 0), (7, 3, 1, 5), (9, 11, 12, 14), (15, 8, 10, 13), (11, 8, 15, 12), (9, 14, 13, 10)])
_uv = me_cube_045.uv_layers.new(name='UVMap')
_uv.uv.foreach_set('vector', [0.6155, 0.0095, 0.625, 0.0, 0.625, 0.25, 0.375, 0.25, 0.3845, 0.2405, 0.6155, 0.2405, 0.3845, 0.2405, 0.375, 0.25, 0.375, 0.0, 0.625, 0.0, 0.6155, 0.0095, 0.3845, 0.0095, 0.375, 0.25, 0.625, 0.25, 0.625, 0.5, 0.375, 0.5, 0.375, 0.5, 0.625, 0.5, 0.625, 0.75, 0.375, 0.75, 0.3845, 0.7405, 0.6155, 0.7405, 0.6155, 0.5095, 0.3845, 0.5095, 0.3845, 0.7405, 0.375, 0.75, 0.375, 0.5, 0.3845, 0.5095, 0.375, 0.75, 0.625, 0.75, 0.625, 1.0, 0.375, 1.0, 0.125, 0.5, 0.375, 0.5, 0.375, 0.75, 0.125, 0.75, 0.625, 0.5, 0.875, 0.5, 0.875, 0.75, 0.625, 0.75, 0.625, 0.3386, 0.375, 0.3386, 0.375, 0.4674, 0.625, 0.4674, 0.375, 0.7826, 0.375, 0.9114, 0.625, 0.9114, 0.625, 0.7826, 0.2136, 0.5, 0.2136, 0.75, 0.3424, 0.75, 0.3424, 0.5, 0.7864, 0.5, 0.6576, 0.5, 0.6576, 0.75, 0.7864, 0.75])
me_cube_045.materials.append(mat_wood)
me_cube_045.update()
me_cube_046 = bpy.data.meshes.new('Cube.046')
me_cube_046.from_pydata([(-1.747, -1.747, -1.747), (-1.747, -1.747, 1.747), (-1.747, 1.747, -1.747), (-1.747, 1.747, 1.747), (1.747, -1.747, -1.747), (1.747, -1.747, 1.747), (1.747, 1.747, -1.747), (1.747, 1.747, 1.747), (-1.0, -0.924, -0.924), (-1.0, 0.924, 0.924), (-1.0, -0.924, 0.924), (-1.0, 0.924, -0.924), (1.0, 0.924, -0.924), (1.0, -0.924, 0.924), (1.0, 0.924, 0.924), (1.0, -0.924, -0.924)], [], [(10, 1, 3, 2, 11, 9), (11, 2, 0, 1, 10, 8), (2, 3, 7, 6), (6, 7, 5, 4, 15, 13, 14, 12), (15, 4, 6, 12), (4, 5, 1, 0), (2, 6, 4, 0), (7, 3, 1, 5), (9, 11, 12, 14), (15, 8, 10, 13), (11, 8, 15, 12), (9, 14, 13, 10)])
_uv = me_cube_046.uv_layers.new(name='UVMap')
_uv.uv.foreach_set('vector', [0.6155, 0.0095, 0.625, 0.0, 0.625, 0.25, 0.375, 0.25, 0.3845, 0.2405, 0.6155, 0.2405, 0.3845, 0.2405, 0.375, 0.25, 0.375, 0.0, 0.625, 0.0, 0.6155, 0.0095, 0.3845, 0.0095, 0.375, 0.25, 0.625, 0.25, 0.625, 0.5, 0.375, 0.5, 0.375, 0.5, 0.625, 0.5, 0.625, 0.75, 0.375, 0.75, 0.3845, 0.7405, 0.6155, 0.7405, 0.6155, 0.5095, 0.3845, 0.5095, 0.3845, 0.7405, 0.375, 0.75, 0.375, 0.5, 0.3845, 0.5095, 0.375, 0.75, 0.625, 0.75, 0.625, 1.0, 0.375, 1.0, 0.125, 0.5, 0.375, 0.5, 0.375, 0.75, 0.125, 0.75, 0.625, 0.5, 0.875, 0.5, 0.875, 0.75, 0.625, 0.75, 0.625, 0.3386, 0.375, 0.3386, 0.375, 0.4674, 0.625, 0.4674, 0.375, 0.7826, 0.375, 0.9114, 0.625, 0.9114, 0.625, 0.7826, 0.2136, 0.5, 0.2136, 0.75, 0.3424, 0.75, 0.3424, 0.5, 0.7864, 0.5, 0.6576, 0.5, 0.6576, 0.75, 0.7864, 0.75])
me_cube_046.materials.append(mat_wood)
me_cube_046.update()
me_cube_047 = bpy.data.meshes.new('Cube.047')
me_cube_047.from_pydata([(-1.747, -1.747, -1.747), (-1.747, -1.747, 1.747), (-1.747, 1.747, -1.747), (-1.747, 1.747, 1.747), (1.747, -1.747, -1.747), (1.747, -1.747, 1.747), (1.747, 1.747, -1.747), (1.747, 1.747, 1.747), (-1.0, -0.924, -0.924), (-1.0, 0.924, 0.924), (-1.0, -0.924, 0.924), (-1.0, 0.924, -0.924), (1.0, 0.924, -0.924), (1.0, -0.924, 0.924), (1.0, 0.924, 0.924), (1.0, -0.924, -0.924)], [], [(10, 1, 3, 2, 11, 9), (11, 2, 0, 1, 10, 8), (2, 3, 7, 6), (6, 7, 5, 4, 15, 13, 14, 12), (15, 4, 6, 12), (4, 5, 1, 0), (2, 6, 4, 0), (7, 3, 1, 5), (9, 11, 12, 14), (15, 8, 10, 13), (11, 8, 15, 12), (9, 14, 13, 10)])
_uv = me_cube_047.uv_layers.new(name='UVMap')
_uv.uv.foreach_set('vector', [0.6155, 0.0095, 0.625, 0.0, 0.625, 0.25, 0.375, 0.25, 0.3845, 0.2405, 0.6155, 0.2405, 0.3845, 0.2405, 0.375, 0.25, 0.375, 0.0, 0.625, 0.0, 0.6155, 0.0095, 0.3845, 0.0095, 0.375, 0.25, 0.625, 0.25, 0.625, 0.5, 0.375, 0.5, 0.375, 0.5, 0.625, 0.5, 0.625, 0.75, 0.375, 0.75, 0.3845, 0.7405, 0.6155, 0.7405, 0.6155, 0.5095, 0.3845, 0.5095, 0.3845, 0.7405, 0.375, 0.75, 0.375, 0.5, 0.3845, 0.5095, 0.375, 0.75, 0.625, 0.75, 0.625, 1.0, 0.375, 1.0, 0.125, 0.5, 0.375, 0.5, 0.375, 0.75, 0.125, 0.75, 0.625, 0.5, 0.875, 0.5, 0.875, 0.75, 0.625, 0.75, 0.625, 0.3386, 0.375, 0.3386, 0.375, 0.4674, 0.625, 0.4674, 0.375, 0.7826, 0.375, 0.9114, 0.625, 0.9114, 0.625, 0.7826, 0.2136, 0.5, 0.2136, 0.75, 0.3424, 0.75, 0.3424, 0.5, 0.7864, 0.5, 0.6576, 0.5, 0.6576, 0.75, 0.7864, 0.75])
me_cube_047.materials.append(mat_wood)
me_cube_047.update()
me_cube_048 = bpy.data.meshes.new('Cube.048')
me_cube_048.from_pydata([(-1.747, -1.747, -1.747), (-1.747, -1.747, 1.747), (-1.747, 1.747, -1.747), (-1.747, 1.747, 1.747), (1.747, -1.747, -1.747), (1.747, -1.747, 1.747), (1.747, 1.747, -1.747), (1.747, 1.747, 1.747), (-1.0, -0.924, -0.924), (-1.0, 0.924, 0.924), (-1.0, -0.924, 0.924), (-1.0, 0.924, -0.924), (1.0, 0.924, -0.924), (1.0, -0.924, 0.924), (1.0, 0.924, 0.924), (1.0, -0.924, -0.924)], [], [(10, 1, 3, 2, 11, 9), (11, 2, 0, 1, 10, 8), (2, 3, 7, 6), (6, 7, 5, 4, 15, 13, 14, 12), (15, 4, 6, 12), (4, 5, 1, 0), (2, 6, 4, 0), (7, 3, 1, 5), (9, 11, 12, 14), (15, 8, 10, 13), (11, 8, 15, 12), (9, 14, 13, 10)])
_uv = me_cube_048.uv_layers.new(name='UVMap')
_uv.uv.foreach_set('vector', [0.6155, 0.0095, 0.625, 0.0, 0.625, 0.25, 0.375, 0.25, 0.3845, 0.2405, 0.6155, 0.2405, 0.3845, 0.2405, 0.375, 0.25, 0.375, 0.0, 0.625, 0.0, 0.6155, 0.0095, 0.3845, 0.0095, 0.375, 0.25, 0.625, 0.25, 0.625, 0.5, 0.375, 0.5, 0.375, 0.5, 0.625, 0.5, 0.625, 0.75, 0.375, 0.75, 0.3845, 0.7405, 0.6155, 0.7405, 0.6155, 0.5095, 0.3845, 0.5095, 0.3845, 0.7405, 0.375, 0.75, 0.375, 0.5, 0.3845, 0.5095, 0.375, 0.75, 0.625, 0.75, 0.625, 1.0, 0.375, 1.0, 0.125, 0.5, 0.375, 0.5, 0.375, 0.75, 0.125, 0.75, 0.625, 0.5, 0.875, 0.5, 0.875, 0.75, 0.625, 0.75, 0.625, 0.3386, 0.375, 0.3386, 0.375, 0.4674, 0.625, 0.4674, 0.375, 0.7826, 0.375, 0.9114, 0.625, 0.9114, 0.625, 0.7826, 0.2136, 0.5, 0.2136, 0.75, 0.3424, 0.75, 0.3424, 0.5, 0.7864, 0.5, 0.6576, 0.5, 0.6576, 0.75, 0.7864, 0.75])
me_cube_048.materials.append(mat_wood)
me_cube_048.update()
me_cube_049 = bpy.data.meshes.new('Cube.049')
me_cube_049.from_pydata([(-1.747, -1.747, -1.747), (-1.747, -1.747, 1.747), (-1.747, 1.747, -1.747), (-1.747, 1.747, 1.747), (1.747, -1.747, -1.747), (1.747, -1.747, 1.747), (1.747, 1.747, -1.747), (1.747, 1.747, 1.747), (-1.0, -0.924, -0.924), (-1.0, 0.924, 0.924), (-1.0, -0.924, 0.924), (-1.0, 0.924, -0.924), (1.0, 0.924, -0.924), (1.0, -0.924, 0.924), (1.0, 0.924, 0.924), (1.0, -0.924, -0.924)], [], [(10, 1, 3, 2, 11, 9), (11, 2, 0, 1, 10, 8), (2, 3, 7, 6), (6, 7, 5, 4, 15, 13, 14, 12), (15, 4, 6, 12), (4, 5, 1, 0), (2, 6, 4, 0), (7, 3, 1, 5), (9, 11, 12, 14), (15, 8, 10, 13), (11, 8, 15, 12), (9, 14, 13, 10)])
_uv = me_cube_049.uv_layers.new(name='UVMap')
_uv.uv.foreach_set('vector', [0.6155, 0.0095, 0.625, 0.0, 0.625, 0.25, 0.375, 0.25, 0.3845, 0.2405, 0.6155, 0.2405, 0.3845, 0.2405, 0.375, 0.25, 0.375, 0.0, 0.625, 0.0, 0.6155, 0.0095, 0.3845, 0.0095, 0.375, 0.25, 0.625, 0.25, 0.625, 0.5, 0.375, 0.5, 0.375, 0.5, 0.625, 0.5, 0.625, 0.75, 0.375, 0.75, 0.3845, 0.7405, 0.6155, 0.7405, 0.6155, 0.5095, 0.3845, 0.5095, 0.3845, 0.7405, 0.375, 0.75, 0.375, 0.5, 0.3845, 0.5095, 0.375, 0.75, 0.625, 0.75, 0.625, 1.0, 0.375, 1.0, 0.125, 0.5, 0.375, 0.5, 0.375, 0.75, 0.125, 0.75, 0.625, 0.5, 0.875, 0.5, 0.875, 0.75, 0.625, 0.75, 0.625, 0.3386, 0.375, 0.3386, 0.375, 0.4674, 0.625, 0.4674, 0.375, 0.7826, 0.375, 0.9114, 0.625, 0.9114, 0.625, 0.7826, 0.2136, 0.5, 0.2136, 0.75, 0.3424, 0.75, 0.3424, 0.5, 0.7864, 0.5, 0.6576, 0.5, 0.6576, 0.75, 0.7864, 0.75])
me_cube_049.materials.append(mat_wood)
me_cube_049.update()
me_cube_052 = bpy.data.meshes.new('Cube.052')
me_cube_052.from_pydata([(-1.747, -1.747, -1.747), (-1.747, -1.747, 1.747), (-1.747, 1.747, -1.747), (-1.747, 1.747, 1.747), (1.747, -1.747, -1.747), (1.747, -1.747, 1.747), (1.747, 1.747, -1.747), (1.747, 1.747, 1.747), (-1.0, -0.924, -0.924), (-1.0, 0.924, 0.924), (-1.0, -0.924, 0.924), (-1.0, 0.924, -0.924), (1.0, 0.924, -0.924), (1.0, -0.924, 0.924), (1.0, 0.924, 0.924), (1.0, -0.924, -0.924)], [], [(10, 1, 3, 2, 11, 9), (11, 2, 0, 1, 10, 8), (2, 3, 7, 6), (6, 7, 5, 4, 15, 13, 14, 12), (15, 4, 6, 12), (4, 5, 1, 0), (2, 6, 4, 0), (7, 3, 1, 5), (9, 11, 12, 14), (15, 8, 10, 13), (11, 8, 15, 12), (9, 14, 13, 10)])
_uv = me_cube_052.uv_layers.new(name='UVMap')
_uv.uv.foreach_set('vector', [0.6155, 0.0095, 0.625, 0.0, 0.625, 0.25, 0.375, 0.25, 0.3845, 0.2405, 0.6155, 0.2405, 0.3845, 0.2405, 0.375, 0.25, 0.375, 0.0, 0.625, 0.0, 0.6155, 0.0095, 0.3845, 0.0095, 0.375, 0.25, 0.625, 0.25, 0.625, 0.5, 0.375, 0.5, 0.375, 0.5, 0.625, 0.5, 0.625, 0.75, 0.375, 0.75, 0.3845, 0.7405, 0.6155, 0.7405, 0.6155, 0.5095, 0.3845, 0.5095, 0.3845, 0.7405, 0.375, 0.75, 0.375, 0.5, 0.3845, 0.5095, 0.375, 0.75, 0.625, 0.75, 0.625, 1.0, 0.375, 1.0, 0.125, 0.5, 0.375, 0.5, 0.375, 0.75, 0.125, 0.75, 0.625, 0.5, 0.875, 0.5, 0.875, 0.75, 0.625, 0.75, 0.625, 0.3386, 0.375, 0.3386, 0.375, 0.4674, 0.625, 0.4674, 0.375, 0.7826, 0.375, 0.9114, 0.625, 0.9114, 0.625, 0.7826, 0.2136, 0.5, 0.2136, 0.75, 0.3424, 0.75, 0.3424, 0.5, 0.7864, 0.5, 0.6576, 0.5, 0.6576, 0.75, 0.7864, 0.75])
me_cube_052.materials.append(mat_wood)
me_cube_052.update()
me_cube_053 = bpy.data.meshes.new('Cube.053')
me_cube_053.from_pydata([(-1.0, -1.0, -1.0), (-1.0, -1.0, 1.0), (-1.0, 1.0, -1.0), (-1.0, 1.0, 1.0), (1.0, -1.0, -1.0), (1.0, -1.0, 1.0), (1.0, 1.0, -1.0), (1.0, 1.0, 1.0)], [], [(0, 1, 3, 2), (2, 3, 7, 6), (6, 7, 5, 4), (4, 5, 1, 0), (2, 6, 4, 0), (7, 3, 1, 5)])
_uv = me_cube_053.uv_layers.new(name='UVMap')
_uv.uv.foreach_set('vector', [0.375, 0.0, 0.625, 0.0, 0.625, 0.25, 0.375, 0.25, 0.375, 0.25, 0.625, 0.25, 0.625, 0.5, 0.375, 0.5, 0.375, 0.5, 0.625, 0.5, 0.625, 0.75, 0.375, 0.75, 0.375, 0.75, 0.625, 0.75, 0.625, 1.0, 0.375, 1.0, 0.125, 0.5, 0.375, 0.5, 0.375, 0.75, 0.125, 0.75, 0.625, 0.5, 0.875, 0.5, 0.875, 0.75, 0.625, 0.75])
me_cube_053.materials.append(mat_wood)
me_cube_053.update()
me_cube_054 = bpy.data.meshes.new('Cube.054')
me_cube_054.from_pydata([(-0.0001678, -1.085, -1.836), (-0.0001678, -1.085, 0.1641), (-0.0001678, 0.9152, -1.836), (-0.0001678, 0.9152, 0.1641), (2.0, -1.085, -1.836), (2.0, -1.085, 0.1641), (2.0, 0.9152, -1.836), (2.0, 0.9152, 0.1641)], [], [(0, 1, 3, 2), (2, 3, 7, 6), (6, 7, 5, 4), (4, 5, 1, 0), (2, 6, 4, 0), (7, 3, 1, 5)])
_uv = me_cube_054.uv_layers.new(name='UVMap')
_uv.uv.foreach_set('vector', [0.375, 0.0, 0.625, 0.0, 0.625, 0.25, 0.375, 0.25, 0.375, 0.25, 0.625, 0.25, 0.625, 0.5, 0.375, 0.5, 0.375, 0.5, 0.625, 0.5, 0.625, 0.75, 0.375, 0.75, 0.375, 0.75, 0.625, 0.75, 0.625, 1.0, 0.375, 1.0, 0.125, 0.5, 0.375, 0.5, 0.375, 0.75, 0.125, 0.75, 0.625, 0.5, 0.875, 0.5, 0.875, 0.75, 0.625, 0.75])
me_cube_054.materials.append(mat_wooddark)
me_cube_054.update()
me_cube_055 = bpy.data.meshes.new('Cube.055')
me_cube_055.from_pydata([(-0.0001526, -1.068, -0.1987), (-0.0001526, -1.068, 1.801), (-0.0001526, 0.9317, -0.1987), (-0.0001526, 0.9317, 1.801), (2.0, -1.068, -0.1987), (2.0, -1.068, 1.801), (2.0, 0.9317, -0.1987), (2.0, 0.9317, 1.801)], [], [(0, 1, 3, 2), (2, 3, 7, 6), (6, 7, 5, 4), (4, 5, 1, 0), (2, 6, 4, 0), (7, 3, 1, 5)])
_uv = me_cube_055.uv_layers.new(name='UVMap')
_uv.uv.foreach_set('vector', [0.375, 0.0, 0.625, 0.0, 0.625, 0.25, 0.375, 0.25, 0.375, 0.25, 0.625, 0.25, 0.625, 0.5, 0.375, 0.5, 0.375, 0.5, 0.625, 0.5, 0.625, 0.75, 0.375, 0.75, 0.375, 0.75, 0.625, 0.75, 0.625, 1.0, 0.375, 1.0, 0.125, 0.5, 0.375, 0.5, 0.375, 0.75, 0.125, 0.75, 0.625, 0.5, 0.875, 0.5, 0.875, 0.75, 0.625, 0.75])
me_cube_055.materials.append(mat_wooddark)
me_cube_055.update()
me_cube_056 = bpy.data.meshes.new('Cube.056')
me_cube_056.from_pydata([(-1.0, -1.0, -1.0), (-1.0, -1.0, 1.0), (-1.0, 1.0, -1.0), (-1.0, 1.0, 1.0), (1.0, -1.0, -1.0), (1.0, -1.0, 1.0), (1.0, 1.0, -1.0), (1.0, 1.0, 1.0)], [], [(0, 1, 3, 2), (2, 3, 7, 6), (6, 7, 5, 4), (4, 5, 1, 0), (2, 6, 4, 0), (7, 3, 1, 5)])
_uv = me_cube_056.uv_layers.new(name='UVMap')
_uv.uv.foreach_set('vector', [0.375, 0.0, 0.625, 0.0, 0.625, 0.25, 0.375, 0.25, 0.375, 0.25, 0.625, 0.25, 0.625, 0.5, 0.375, 0.5, 0.375, 0.5, 0.625, 0.5, 0.625, 0.75, 0.375, 0.75, 0.375, 0.75, 0.625, 0.75, 0.625, 1.0, 0.375, 1.0, 0.125, 0.5, 0.375, 0.5, 0.375, 0.75, 0.125, 0.75, 0.625, 0.5, 0.875, 0.5, 0.875, 0.75, 0.625, 0.75])
me_cube_056.materials.append(mat_wood)
me_cube_056.update()

# ---- objects
ob_cube = bpy.data.objects.new('Cube', me_cube)
ob_cube_001 = bpy.data.objects.new('Cube.001', me_cube_002)
ob_cube_002 = bpy.data.objects.new('Cube.002', me_cube_003)
ob_cube_003 = bpy.data.objects.new('Cube.003', me_cube_004)
ob_cube_004 = bpy.data.objects.new('Cube.004', me_cube_005)
ob_cube_005 = bpy.data.objects.new('Cube.005', me_cube_006)
ob_cube_006 = bpy.data.objects.new('Cube.006', me_cube_007)
ob_cube_007 = bpy.data.objects.new('Cube.007', me_cube_008)
ob_cube_008 = bpy.data.objects.new('Cube.008', me_cube_009)
ob_cube_009 = bpy.data.objects.new('Cube.009', me_cube_010)
ob_cube_010 = bpy.data.objects.new('Cube.010', me_cube_011)
ob_cube_011 = bpy.data.objects.new('Cube.011', me_cube_012)
ob_cube_012 = bpy.data.objects.new('Cube.012', me_cube_013)
ob_cube_013 = bpy.data.objects.new('Cube.013', me_cube_014)
ob_pendulum = bpy.data.objects.new('Pendulum', me_cube_017)
ob_cube_016 = bpy.data.objects.new('Cube.016', me_cube_018)
ob_cube_017 = bpy.data.objects.new('Cube.017', me_cube_019)
ob_cube_018 = bpy.data.objects.new('Cube.018', me_cube_020)
ob_cube_019 = bpy.data.objects.new('Cube.019', me_cube_021)
ob_cube_020 = bpy.data.objects.new('Cube.020', me_cube_022)
ob_cube_021 = bpy.data.objects.new('Cube.021', me_cube_023)
ob_cube_022 = bpy.data.objects.new('Cube.022', me_cube_024)
ob_cube_023 = bpy.data.objects.new('Cube.023', me_cube_025)
ob_cube_024 = bpy.data.objects.new('Cube.024', me_cube_026)
ob_cube_025 = bpy.data.objects.new('Cube.025', me_cube_027)
ob_cube_026 = bpy.data.objects.new('Cube.026', me_cube_028)
ob_cube_027 = bpy.data.objects.new('Cube.027', me_cube_029)
ob_cube_028 = bpy.data.objects.new('Cube.028', me_cube_030)
ob_pendulum_001 = bpy.data.objects.new('Pendulum.001', me_cube_031)
ob_pcap = bpy.data.objects.new('PCap', me_cube_032)
ob_pcap_001 = bpy.data.objects.new('PCap.001', me_cube_033)
ob_cube_014 = bpy.data.objects.new('Cube.014', me_cube_034)
ob_cube_015 = bpy.data.objects.new('Cube.015', me_cube_035)
ob_cube_029 = bpy.data.objects.new('Cube.029', me_cube_036)
ob_cube_030 = bpy.data.objects.new('Cube.030', me_cube_037)
ob_cube_031 = bpy.data.objects.new('Cube.031', me_cube_038)
ob_ring_002 = bpy.data.objects.new('Ring.002', me_cube_042)
ob_ring_005 = bpy.data.objects.new('Ring.005', me_cube_045)
ob_ring_004 = bpy.data.objects.new('Ring.004', me_cube_046)
ob_ring_003 = bpy.data.objects.new('Ring.003', me_cube_047)
ob_ring_001 = bpy.data.objects.new('Ring.001', me_cube_048)
ob_ring = bpy.data.objects.new('Ring', me_cube_049)
ob_ring_006 = bpy.data.objects.new('Ring.006', me_cube_052)
ob_cube_032 = bpy.data.objects.new('Cube.032', me_cube_053)
ob_minute = bpy.data.objects.new('Minute', me_cube_054)
ob_hour = bpy.data.objects.new('Hour', me_cube_055)
ob_cube_033 = bpy.data.objects.new('Cube.033', me_cube_056)

# ---- transforms, parenting, visibility, modifiers, constraints
ob_cube.location = (0.0, 0.0, 6.972)
ob_cube.scale = (3.05, 3.05, -10.52)
ob_cube.lock_rotations_4d = False
ob_cube.empty_display_type = 'ARROWS'
ob_cube.display_type = 'SOLID'
ob_cube.show_wire = True
ob_cube.lineart.crease_threshold = 0.0
ob_cube_001.location = (-0.1, 0.0, 0.0)
ob_cube_001.scale = (3.7, 3.7, 0.7)
ob_cube_002.location = (0.0, 2.9, 5.952)
ob_cube_002.scale = (0.5, 0.4, 11.48)
ob_cube_003.location = (1.6, 2.9, 5.952)
ob_cube_003.scale = (0.5, 0.4, 11.48)
ob_cube_004.location = (-1.5, 2.9, 5.952)
ob_cube_004.scale = (0.5, 0.4, 11.48)
ob_cube_005.location = (0.0, -2.9, 5.952)
ob_cube_005.scale = (0.5, 0.4, 11.48)
ob_cube_006.location = (1.6, -2.9, 5.952)
ob_cube_006.scale = (0.5, 0.4, 11.48)
ob_cube_007.location = (-1.5, -2.9, 5.952)
ob_cube_007.scale = (0.5, 0.4, 11.48)
ob_cube_008.location = (2.933, 0.03333, 5.952)
ob_cube_008.rotation_euler = (0.0, -0.0, -1.571)
ob_cube_008.scale = (0.5, 0.4, 11.48)
ob_cube_009.location = (2.933, -1.567, 5.952)
ob_cube_009.rotation_euler = (0.0, -0.0, -1.571)
ob_cube_009.scale = (0.5, 0.4, 11.48)
ob_cube_010.location = (2.933, 1.533, 5.952)
ob_cube_010.rotation_euler = (0.0, -0.0, -1.571)
ob_cube_010.scale = (0.5, 0.4, 11.48)
ob_cube_011.location = (-2.867, 0.03333, 5.952)
ob_cube_011.rotation_euler = (0.0, -0.0, -1.571)
ob_cube_011.scale = (0.5, 0.4, 11.48)
ob_cube_012.location = (-2.867, -1.567, 5.952)
ob_cube_012.rotation_euler = (0.0, -0.0, -1.571)
ob_cube_012.scale = (0.5, 0.4, 11.48)
ob_cube_013.location = (-2.867, 1.533, 5.952)
ob_cube_013.rotation_euler = (0.0, -0.0, -1.571)
ob_cube_013.scale = (0.5, 0.4, 11.48)
ob_pendulum.location = (-0.5, -0.5, 5.3)
ob_pendulum.rotation_euler = (0.0, -0.0, 3.142)
ob_pendulum.scale = (0.06, 0.15, -0.9945)
ob_cube_016.location = (-1.8, 1.8, 0.9)
ob_cube_016.rotation_euler = (-0.0, 1.571, 0.0)
ob_cube_016.scale = (0.24, 0.6, 0.6)
ob_cube_017.location = (-1.8, 0.6, 1.4)
ob_cube_017.rotation_euler = (-0.0, 1.571, 0.0)
ob_cube_017.scale = (0.24, 0.6, 0.6)
ob_cube_018.location = (-1.8, -0.5, 1.8)
ob_cube_018.rotation_euler = (-0.0, 1.571, 0.0)
ob_cube_018.scale = (0.24, 0.6, 0.6)
ob_cube_019.location = (-1.8, -1.7, 2.3)
ob_cube_019.rotation_euler = (-0.0, 1.571, 0.0)
ob_cube_019.scale = (0.24, 0.6, 0.6)
ob_cube_020.location = (-0.6, -1.7, 2.8)
ob_cube_020.rotation_euler = (-0.0, 1.571, 0.0)
ob_cube_020.scale = (0.24, 0.6, 0.6)
ob_cube_021.location = (0.6, -1.7, 3.3)
ob_cube_021.rotation_euler = (-0.0, 1.571, 0.0)
ob_cube_021.scale = (0.24, 0.6, 0.6)
ob_cube_022.location = (1.8, -1.7, 3.8)
ob_cube_022.rotation_euler = (-0.0, 1.571, 0.0)
ob_cube_022.scale = (0.24, 0.6, 0.6)
ob_cube_023.location = (1.8, -0.5, 4.3)
ob_cube_023.rotation_euler = (-0.0, 1.571, 0.0)
ob_cube_023.scale = (0.24, 0.6, 0.6)
ob_cube_024.location = (1.8, 0.7, 4.8)
ob_cube_024.rotation_euler = (-0.0, 1.571, 0.0)
ob_cube_024.scale = (0.24, 0.6, 0.6)
ob_cube_025.location = (1.8, 1.9, 5.3)
ob_cube_025.rotation_euler = (-0.0, 1.571, 0.0)
ob_cube_025.scale = (0.24, 0.6, 0.6)
ob_cube_026.location = (0.6, 1.9, 5.8)
ob_cube_026.rotation_euler = (-0.0, 1.571, 0.0)
ob_cube_026.scale = (0.24, 0.6, 0.6)
ob_cube_027.location = (-0.6, 1.9, 6.3)
ob_cube_027.rotation_euler = (-0.0, 1.571, 0.0)
ob_cube_027.scale = (0.24, 0.6, 0.6)
ob_cube_028.location = (-1.8, 1.9, 6.8)
ob_cube_028.rotation_euler = (-0.0, 1.571, 0.0)
ob_cube_028.scale = (0.24, 0.6, 0.6)
ob_pendulum_001.location = (0.7, 0.9, 7.7)
ob_pendulum_001.rotation_euler = (0.0, -0.0, 3.142)
ob_pendulum_001.scale = (0.06, 0.15, -0.9945)
ob_pcap.location = (-0.5, -0.5, 6.4)
ob_pcap.rotation_euler = (-0.0, 1.571, 0.0)
ob_pcap.scale = (0.12, 0.3, 0.3)
ob_pcap_001.location = (0.7, 0.9, 8.8)
ob_pcap_001.rotation_euler = (-0.0, 1.571, 0.0)
ob_pcap_001.scale = (0.12, 0.3, 0.3)
ob_cube_014.location = (-1.8, 0.7, 7.3)
ob_cube_014.rotation_euler = (-0.0, 1.571, 0.0)
ob_cube_014.scale = (0.24, 0.6, 0.6)
ob_cube_015.location = (-1.8, -0.5, 7.8)
ob_cube_015.rotation_euler = (-0.0, 1.571, 0.0)
ob_cube_015.scale = (0.24, 0.6, 0.6)
ob_cube_029.location = (-1.8, -1.7, 8.3)
ob_cube_029.rotation_euler = (-0.0, 1.571, 0.0)
ob_cube_029.scale = (0.24, 0.6, 0.6)
ob_cube_030.location = (-0.6, -1.7, 8.8)
ob_cube_030.rotation_euler = (-0.0, 1.571, 0.0)
ob_cube_030.scale = (0.24, 0.6, 0.6)
ob_cube_031.location = (0.6, -1.7, 9.3)
ob_cube_031.rotation_euler = (-0.0, 1.571, 0.0)
ob_cube_031.scale = (0.24, 0.6, 0.6)
ob_ring_002.location = (1.1, -0.1, 9.952)
ob_ring_002.rotation_euler = (-0.0, 1.571, 0.0)
ob_ring_002.scale = (0.04365, 0.5302, 0.5302)
ob_ring_005.location = (-0.9, 0.9, 10.43)
ob_ring_005.rotation_euler = (-0.0, 1.571, 0.0)
ob_ring_005.scale = (0.04365, 0.5302, 0.5302)
ob_ring_004.location = (-0.5, -1.3, 10.79)
ob_ring_004.rotation_euler = (-0.0, 1.571, 0.0)
ob_ring_004.scale = (0.04365, 0.5302, 0.5302)
ob_ring_003.location = (0.7, 0.1, 11.47)
ob_ring_003.rotation_euler = (-0.0, 1.571, 0.0)
ob_ring_003.scale = (0.04365, 0.5302, 0.5302)
ob_ring_001.location = (-0.2, 1.0, 12.05)
ob_ring_001.rotation_euler = (-0.0, 1.571, 0.0)
ob_ring_001.scale = (0.04365, 0.5302, 0.5302)
ob_ring.location = (1.0, -0.9, 12.65)
ob_ring.rotation_euler = (-0.0, 1.571, 0.0)
ob_ring.scale = (0.04365, 0.5302, 0.5302)
ob_ring_006.location = (-2.98e-08, 0.2, 13.85)
ob_ring_006.rotation_euler = (-0.0, 1.571, 0.0)
ob_ring_006.scale = (0.1039, 1.262, 1.262)
ob_cube_032.location = (-0.2, 0.4, 13.3)
ob_cube_032.rotation_euler = (-0.0, 1.571, 0.0)
ob_cube_032.scale = (0.24, 0.6, 0.6)
ob_minute.location = (-0.1102, 0.4102, 14.3)
ob_minute.rotation_euler = (-0.0, 1.571, 0.0)
ob_minute.scale = (0.096, 0.12, 0.7056)
ob_hour.location = (-0.1082, 0.4042, 14.3)
ob_hour.rotation_euler = (-1.571, 1.571, 0.0)
ob_hour.scale = (0.096, 0.12, 0.4939)
ob_cube_033.location = (0.8, 0.4, 13.7)
ob_cube_033.rotation_euler = (-0.0, 1.571, 0.0)
ob_cube_033.scale = (0.1152, 0.288, 0.288)

# ---- collection membership
col_collection.objects.link(ob_cube)
col_collection.objects.link(ob_cube_001)
col_collection.objects.link(ob_cube_002)
col_collection.objects.link(ob_cube_003)
col_collection.objects.link(ob_cube_004)
col_collection.objects.link(ob_cube_005)
col_collection.objects.link(ob_cube_006)
col_collection.objects.link(ob_cube_007)
col_collection.objects.link(ob_cube_008)
col_collection.objects.link(ob_cube_009)
col_collection.objects.link(ob_cube_010)
col_collection.objects.link(ob_cube_011)
col_collection.objects.link(ob_cube_012)
col_collection.objects.link(ob_cube_013)
col_collection.objects.link(ob_pendulum)
col_collection.objects.link(ob_cube_016)
col_collection.objects.link(ob_cube_017)
col_collection.objects.link(ob_cube_018)
col_collection.objects.link(ob_cube_019)
col_collection.objects.link(ob_cube_020)
col_collection.objects.link(ob_cube_021)
col_collection.objects.link(ob_cube_022)
col_collection.objects.link(ob_cube_023)
col_collection.objects.link(ob_cube_024)
col_collection.objects.link(ob_cube_025)
col_collection.objects.link(ob_cube_026)
col_collection.objects.link(ob_cube_027)
col_collection.objects.link(ob_cube_028)
col_collection.objects.link(ob_pendulum_001)
col_collection.objects.link(ob_pcap)
col_collection.objects.link(ob_pcap_001)
col_collection.objects.link(ob_cube_014)
col_collection.objects.link(ob_cube_015)
col_collection.objects.link(ob_cube_029)
col_collection.objects.link(ob_cube_030)
col_collection.objects.link(ob_cube_031)
col_collection.objects.link(ob_ring_002)
col_collection.objects.link(ob_ring_005)
col_collection.objects.link(ob_ring_004)
col_collection.objects.link(ob_ring_003)
col_collection.objects.link(ob_ring_001)
col_collection.objects.link(ob_ring)
col_collection.objects.link(ob_ring_006)
col_collection.objects.link(ob_cube_032)
col_collection.objects.link(ob_minute)
col_collection.objects.link(ob_hour)
col_collection.objects.link(ob_cube_033)

# ---- scene / render settings (as saved in the file)
scene.frame_start = 1; scene.frame_end = 250; scene.frame_set(0)
scene.render.engine = 'BLENDER_EEVEE_NEXT'
scene.cycles.sampling_pattern = 'TABULATED_SOBOL'
scene.cycles.use_light_tree = False
scene.view_settings.view_transform = 'Filmic'
bpy.context.view_layer.update()

# ---- added for rendering (the .blend has no active camera and no usable light): camera, sun
cam_auto = bpy.data.cameras.new('AutoCamera')
cam_auto.lens = 50.0
cam_auto.sensor_width = 36.0
cam_auto.clip_end = 1000.0
ob_auto_camera = bpy.data.objects.new('AutoCamera', cam_auto)
scene.collection.objects.link(ob_auto_camera)
ob_auto_camera.location = (19.3144, -23.2973, 23.9253)
ob_auto_camera.rotation_euler = (1.09748, -7.21219e-08, 0.694738)
scene.camera = ob_auto_camera
light_auto_sun = bpy.data.lights.new('AutoSun', 'SUN')
light_auto_sun.energy = 3.0
light_auto_sun.angle = 0.0523599
ob_auto_sun = bpy.data.objects.new('AutoSun', light_auto_sun)
scene.collection.objects.link(ob_auto_sun)
ob_auto_sun.rotation_euler = (0.872665, 0.174533, 0.523599)
bpy.context.view_layer.update()
